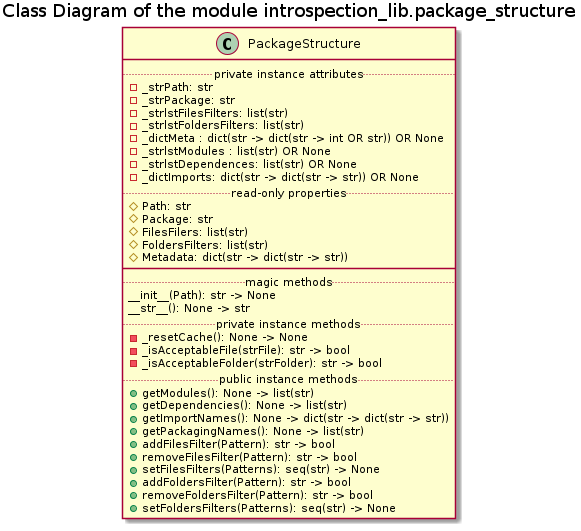

The diagram above was rendered by PlantUML. Its source (embedded in the PNG):
@startuml package_structure_classes

title Class Diagram of the module introspection_lib.package_structure

!if %not(%variable_exists("$CLASSES"))
    !include ../Templates/Classes2.cuml
!endif

!if $is_not_defined("$PACKAGE_STRUCTURE_PACKAGE_STRUCTURE")
    !include ./PackageStructure.iuml
!endif

@enduml